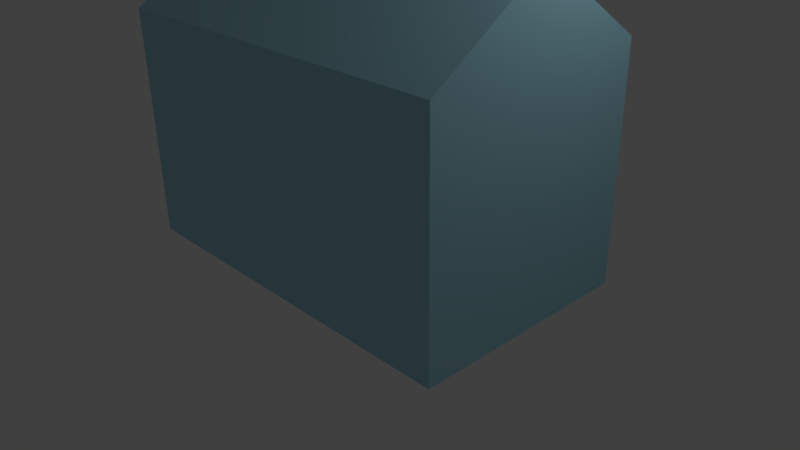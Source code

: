 # Source: simp_house.blend  (saved by Blender 2.77.0; exported with 4.5.12 LTS)
import bpy
from mathutils import Matrix  # noqa: F401  (used for matrix-valued properties, if any)

bpy.ops.wm.read_factory_settings(use_empty=True)
scene = bpy.context.scene
scene.name = 'Scene'

# ---- collections
col_collection_1 = bpy.data.collections.new('Collection 1'); scene.collection.children.link(col_collection_1)

# ---- materials (node trees are filled in below, after node groups)
mat_simphouse = bpy.data.materials.new('SimpHouse')
mat_simphouse.alpha_threshold = 0.0
mat_simphouse.use_transparent_shadow = False
mat_simphouse.diffuse_color = (0.3742, 0.6886, 0.8, 1.0)
mat_simphouse.roughness = 0.5

# ---- material node trees

# ---- world
world_world = bpy.data.worlds.new('World'); scene.world = world_world
world_world.color = (0.05088, 0.05088, 0.05088)
world_world.use_sun_shadow = False
world_world.sun_shadow_jitter_overblur = 0.0
world_world.cycles.sampling_method = 'MANUAL'

# ---- cameras
cam_camera = bpy.data.cameras.new('Camera')
cam_camera.clip_end = 100.0
cam_camera.lens = 35.0
cam_camera.sensor_width = 32.0
cam_camera.sensor_height = 18.0
cam_camera.ortho_scale = 7.314
cam_camera.dof.focus_distance = 0.0
cam_camera.dof.aperture_fstop = 128.0

# ---- lights
light_lamp = bpy.data.lights.new('Lamp', 'POINT')
light_lamp.transmission_factor = 0.0
light_lamp.cutoff_distance = 30.0
light_lamp.energy = 100.0
light_lamp.shadow_buffer_clip_start = 1.001
light_lamp.shadow_soft_size = 0.1
light_lamp.shadow_maximum_resolution = 0.006
light_lamp.use_absolute_resolution = True

# ---- meshes
me_x = bpy.data.meshes.new('简单房')
me_x.from_pydata([(-250.0, 150.0, 300.0), (-250.0, 0.0, 400.0), (250.0, 150.0, 300.0), (250.0, 0.0, 400.0), (-250.0, -150.0, 300.0), (250.0, -150.0, 300.0), (250.0, 150.0, 0.0), (250.0, -150.0, 0.0), (-250.0, -150.0, 0.0), (-250.0, 150.0, 0.0)], [], [(0, 1, 2), (2, 1, 3), (1, 4, 3), (3, 4, 5), (2, 3, 6), (6, 3, 5), (7, 6, 5), (5, 4, 7), (7, 4, 8), (4, 1, 8), (8, 1, 0), (9, 8, 0), (0, 2, 9), (9, 2, 6), (9, 6, 8), (8, 6, 7)])
me_x.materials.append(mat_simphouse)
me_x.use_remesh_preserve_volume = False
me_x.use_remesh_preserve_attributes = False
me_x.use_mirror_vertex_groups = False
me_x.update()

# ---- objects
ob_simphouse = bpy.data.objects.new('SimpHouse', me_x)
ob_lamp = bpy.data.objects.new('Lamp', light_lamp)
ob_camera = bpy.data.objects.new('Camera', cam_camera)

# ---- transforms, parenting, visibility, modifiers, constraints
ob_simphouse.location = (0.0, 0.0, 0.0)
ob_simphouse.scale = (0.01, 0.01, 0.01)
ob_simphouse.lineart.crease_threshold = 0.0
ob_lamp.location = (4.076, 1.005, 5.904)
ob_lamp.rotation_euler = (0.6503, 0.05522, 1.866)
ob_lamp.lock_rotations_4d = False
ob_lamp.empty_display_type = 'ARROWS'
ob_lamp.color = (0.0, 0.0, 0.0, 0.0)
ob_lamp.lineart.crease_threshold = 0.0
ob_camera.location = (7.481, -6.508, 5.344)
ob_camera.rotation_euler = (1.109, 0.01082, 0.8149)
ob_camera.lock_rotations_4d = False
ob_camera.empty_display_type = 'ARROWS'
ob_camera.color = (0.0, 0.0, 0.0, 0.0)
ob_camera.display_type = 'WIRE'
ob_camera.lineart.crease_threshold = 0.0

# ---- collection membership
col_collection_1.objects.link(ob_simphouse)
col_collection_1.objects.link(ob_lamp)
col_collection_1.objects.link(ob_camera)

# ---- scene / render settings (as saved in the file)
scene.camera = ob_camera
scene.frame_start = 1; scene.frame_end = 250; scene.frame_set(1)
scene.render.engine = 'BLENDER_EEVEE_NEXT'
scene.render.resolution_percentage = 50
scene.render.dither_intensity = 0.0
scene.cycles.use_denoising = False
scene.cycles.samples = 128
scene.cycles.sampling_pattern = 'TABULATED_SOBOL'
scene.cycles.light_sampling_threshold = 0.0
scene.cycles.use_adaptive_sampling = False
scene.cycles.use_light_tree = False
scene.cycles.blur_glossy = 0.0
scene.cycles.sample_clamp_indirect = 0.0
scene.view_settings.view_transform = 'Standard'
bpy.context.view_layer.update()
